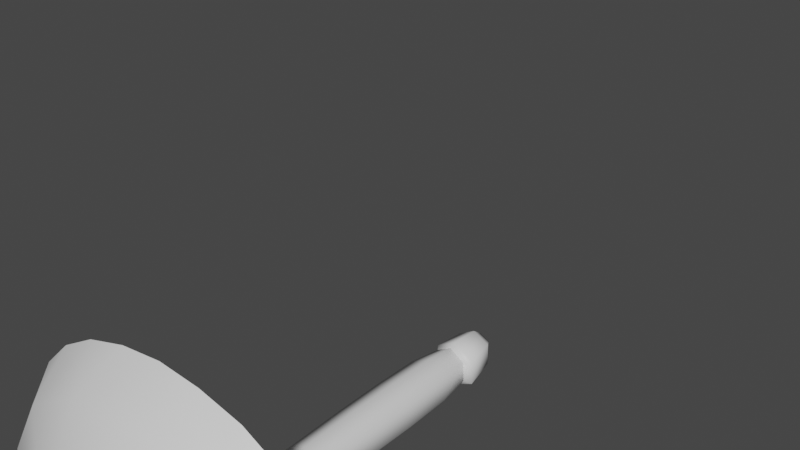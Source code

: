# Source: FE_leaf_14-01-2-5.blend  (saved by Blender 3.0.42; exported with 4.5.12 LTS)
import bpy
from mathutils import Matrix  # noqa: F401  (used for matrix-valued properties, if any)

bpy.ops.wm.read_factory_settings(use_empty=True)
scene = bpy.context.scene
scene.name = 'Scene'

# ---- materials (node trees are filled in below, after node groups)
mat_material = bpy.data.materials.new('Material')
mat_material.use_transparent_shadow = False

# ---- material node trees
mat_material.use_nodes = True; mat_material.node_tree.nodes.clear()
_N = mat_material.node_tree.nodes; _L = mat_material.node_tree.links
n0 = _N.new('ShaderNodeBsdfPrincipled'); n0.name = 'Principled BSDF'; n0.location = (10, 300)
n0.distribution = 'GGX'
n0.subsurface_method = 'RANDOM_WALK_SKIN'
n0.inputs[3].default_value = 1.45
n0.inputs[27].default_value = (0.0, 0.0, 0.0, 1.0)
n0.inputs[28].default_value = 1.0
n1 = _N.new('ShaderNodeOutputMaterial'); n1.name = 'Material Output'; n1.location = (300, 300)
_L.new(n0.outputs[0], n1.inputs[0])
n1.is_active_output = True

# ---- world
world_world = bpy.data.worlds.new('World'); scene.world = world_world
world_world.use_nodes = True; world_world.node_tree.nodes.clear()
_N = world_world.node_tree.nodes; _L = world_world.node_tree.links
n0 = _N.new('ShaderNodeOutputWorld'); n0.name = 'World Output'; n0.location = (300, 300)
n1 = _N.new('ShaderNodeBackground'); n1.name = 'Background'; n1.location = (10, 300)
n1.inputs[0].default_value = (0.05088, 0.05088, 0.05088, 1.0)
_L.new(n1.outputs[0], n0.inputs[0])
n0.is_active_output = True
world_world.color = (0.05088, 0.05088, 0.05088)
world_world.use_sun_shadow = False
world_world.sun_shadow_jitter_overblur = 0.0

# ---- meshes
me_fe_mushroom3_lt7_gmdl_002 = bpy.data.meshes.new('FE_mushroom3_Lt7.gmdl.002')
me_fe_mushroom3_lt7_gmdl_002.from_pydata([(0.04553, 0.04927, 0.03225), (-0.0002338, 0.04938, 0.05645), (2.349e-05, -0.004928, 0.09548), (0.07816, -0.005126, 0.05412), (-0.0482, 0.04954, 0.02877), (-0.08186, -0.004659, 0.04818), (-0.078, -0.004523, -0.05195), (-0.04583, 0.04962, -0.0298), (-0.0002346, 0.04951, -0.05398), (2.212e-05, -0.00472, -0.0933), (-0.0002346, 0.04951, -0.05398), (0.0475, 0.04935, -0.02633), (0.08174, -0.004989, -0.04602), (2.212e-05, -0.00472, -0.0933), (0.09361, -1.52, 0.06276), (0.0002942, -1.52, 0.1119), (0.0004481, -1.778, 0.1318), (0.1104, -1.777, 0.07328), (-0.09713, -1.521, 0.05529), (-0.116, -1.778, 0.06502), (-0.09317, -1.521, -0.06433), (-0.1118, -1.778, -0.07901), (0.0009505, -1.521, -0.1135), (0.001677, -1.777, -0.1373), (0.0009505, -1.521, -0.1135), (0.09926, -1.52, -0.05667), (0.1181, -1.777, -0.06807), (0.001677, -1.777, -0.1373), (-0.0002678, 0.04944, 0.001232), (-0.0002678, 0.04944, 0.001232), (0.1104, -1.777, 0.07328), (0.0004481, -1.778, 0.1318), (0.002125, -1.774, 0.001451), (-0.116, -1.778, 0.06502), (-0.1118, -1.778, -0.07901), (0.001677, -1.777, -0.1373), (0.1181, -1.777, -0.06807), (0.006201, -1.715, -0.002329), (-0.02205, -1.745, 0.2316), (0.1713, -1.744, 0.1654), (-0.1944, -1.746, 0.1216), (-0.2159, -1.746, -0.08166), (-0.07034, -1.745, -0.2252), (0.1326, -1.744, -0.2009), (0.2402, -1.743, -0.0271), (0.3539, -1.883, 0.5497), (0.5578, -1.883, 0.3538), (0.538, -1.713, 0.6655), (0.6765, -1.713, 0.5397), (0.7716, -1.713, 0.3768), (0.07381, -1.884, 0.6325), (0.1871, -1.713, 0.8024), (0.3746, -1.713, 0.7545), (-0.2167, -1.884, 0.6037), (-0.1865, -1.713, 0.8024), (0.002194, -1.713, 0.8219), (-0.4632, -1.884, 0.4623), (-0.5289, -1.713, 0.6586), (-0.3687, -1.713, 0.7496), (-0.6101, -1.885, 0.2188), (-0.7551, -1.713, 0.3733), (-0.6598, -1.713, 0.5322), (-0.6345, -1.886, -0.08538), (-0.8264, -1.713, -0.001761), (-0.809, -1.713, 0.1936), (-0.5433, -1.884, -0.3638), (-0.7499, -1.713, -0.3873), (-0.807, -1.713, -0.2057), (-0.3422, -1.884, -0.5629), (-0.5261, -1.714, -0.6828), (-0.6586, -1.713, -0.5516), (-0.07152, -1.884, -0.6512), (-0.1891, -1.714, -0.8364), (-0.3708, -1.713, -0.7792), (0.2273, -1.884, -0.6093), (0.1942, -1.713, -0.8066), (-0.001446, -1.713, -0.8416), (0.4698, -1.883, -0.4611), (0.5321, -1.713, -0.6498), (0.3813, -1.713, -0.7506), (0.61, -1.883, -0.2095), (0.7612, -1.713, -0.3584), (0.6612, -1.713, -0.5244), (0.6449, -1.883, 0.08038), (0.8345, -1.713, 0.006031), (0.81, -1.713, -0.1804), (0.8223, -1.713, 0.1984), (0.3977, -1.888, 0.6155), (0.6293, -1.888, 0.3989), (0.6765, -1.713, 0.5397), (0.538, -1.713, 0.6655), (0.7716, -1.713, 0.3768), (0.08294, -1.888, 0.703), (0.3746, -1.713, 0.7545), (0.1871, -1.713, 0.8024), (-0.2374, -1.888, 0.6694), (0.002194, -1.713, 0.8219), (-0.1865, -1.713, 0.8024), (-0.5087, -1.888, 0.5093), (-0.3687, -1.713, 0.7496), (-0.5289, -1.713, 0.6586), (-0.6721, -1.888, 0.2402), (-0.6598, -1.713, 0.5322), (-0.7551, -1.713, 0.3733), (-0.7057, -1.888, -0.09265), (-0.809, -1.713, 0.1936), (-0.8264, -1.713, -0.001761), (-0.6109, -1.888, -0.4105), (-0.807, -1.713, -0.2057), (-0.7499, -1.713, -0.3873), (-0.3892, -1.888, -0.6354), (-0.6586, -1.713, -0.5516), (-0.5261, -1.714, -0.6828), (-0.08374, -1.888, -0.7281), (-0.3708, -1.713, -0.7792), (-0.1891, -1.714, -0.8364), (0.248, -1.888, -0.6733), (-0.001446, -1.713, -0.8416), (0.1942, -1.713, -0.8066), (0.5153, -1.888, -0.5061), (0.3813, -1.713, -0.7506), (0.5321, -1.713, -0.6498), (0.6788, -1.888, -0.2327), (0.6612, -1.713, -0.5244), (0.7612, -1.713, -0.3584), (0.7183, -1.888, 0.08915), (0.81, -1.713, -0.1804), (0.8345, -1.713, 0.006031), (0.8223, -1.713, 0.1984), (0.05137, -2.04, 0.4089), (0.006097, -2.069, -0.002692), (0.2376, -2.04, 0.3596), (0.3718, -2.04, 0.2341), (0.4225, -2.04, 0.05217), (0.3965, -2.04, -0.1365), (0.3007, -2.04, -0.2938), (0.1446, -2.04, -0.3932), (-0.04919, -2.04, -0.4291), (-0.2268, -2.041, -0.3749), (-0.3563, -2.041, -0.245), (-0.4097, -2.04, -0.05896), (-0.3853, -2.04, 0.1334), (-0.289, -2.04, 0.2895), (-0.1334, -2.04, 0.3868), (0.076, -0.183, 0.04926), (-0.004758, -0.172, 0.08606), (-0.004696, -0.3315, 0.1058), (0.09134, -0.3434, 0.05833), (0.09582, -0.3435, -0.05337), (0.07957, -0.1836, -0.04333), (-0.004686, -0.1723, -0.08619), (-0.00464, -0.3314, -0.1067), (-0.08115, -0.1615, -0.04463), (-0.004686, -0.1723, -0.08619), (-0.00464, -0.3314, -0.1067), (-0.1008, -0.3191, -0.05711), (-0.1045, -0.3192, 0.04907), (-0.08418, -0.162, 0.0381), (0.004743, -0.1545, 0.1097), (-0.0942, -0.1448, 0.05001), (-0.08418, -0.162, 0.0381), (-0.004758, -0.172, 0.08606), (0.1097, -0.1673, 0.06165), (0.076, -0.183, 0.04926), (0.07957, -0.1836, -0.04333), (0.1141, -0.1689, -0.05317), (0.004827, -0.1555, -0.1096), (-0.004686, -0.1723, -0.08619), (-0.0901, -0.1434, -0.05674), (0.004827, -0.1555, -0.1096), (-0.004686, -0.1723, -0.08619), (-0.08115, -0.1615, -0.04463), (0.08907, -1.052, 0.05863), (-0.001847, -1.048, 0.1045), (-0.000294, -1.277, 0.103), (0.08751, -1.279, 0.05798), (0.09233, -1.279, -0.05123), (0.09371, -1.053, -0.05131), (-0.00172, -1.048, -0.104), (-4.237e-05, -1.277, -0.1035), (-0.0931, -1.043, -0.0569), (-0.00172, -1.048, -0.104), (-4.237e-05, -1.277, -0.1035), (-0.08837, -1.274, -0.05769), (-0.09192, -1.275, 0.05008), (-0.0967, -1.043, 0.05014), (0.0951, -0.5736, 0.06089), (-0.003771, -0.563, 0.1099), (-0.002716, -0.802, 0.1093), (0.09387, -0.811, 0.06154), (0.09861, -0.8112, -0.05361), (0.09981, -0.5743, -0.05544), (-0.003728, -0.5629, -0.111), (-0.002671, -0.8019, -0.1091), (-0.1027, -0.5517, -0.05982), (-0.003728, -0.5629, -0.111), (-0.002671, -0.8019, -0.1091), (-0.09949, -0.7927, -0.05938), (-0.1033, -0.793, 0.0517), (-0.1066, -0.5523, 0.05157)], [], [(2, 3, 1), (0, 1, 3), (5, 2, 4), (1, 4, 2), (6, 5, 7), (5, 4, 7), (9, 6, 8), (7, 8, 6), (12, 13, 11), (10, 11, 13), (3, 12, 0), (12, 11, 0), (16, 17, 15), (14, 15, 17), (19, 16, 18), (15, 18, 16), (19, 18, 21), (18, 20, 21), (23, 21, 22), (20, 22, 21), (27, 24, 26), (24, 25, 26), (26, 25, 17), (25, 14, 17), (1, 0, 28), (4, 1, 28), (4, 28, 7), (8, 7, 28), (11, 10, 29), (11, 28, 0), (30, 31, 32), (31, 33, 32), (32, 33, 34), (34, 35, 32), (35, 36, 32), (32, 36, 30), (37, 38, 39), (37, 40, 38), (37, 41, 40), (37, 42, 41), (37, 43, 42), (37, 44, 43), (37, 39, 44), (45, 46, 39), (45, 47, 46), (47, 48, 46), (48, 49, 46), (50, 45, 38), (45, 39, 38), (50, 51, 45), (51, 52, 45), (52, 47, 45), (53, 50, 38), (53, 54, 50), (54, 55, 50), (55, 51, 50), (53, 38, 56), (56, 38, 40), (53, 56, 58), (56, 57, 58), (58, 54, 53), (59, 56, 40), (59, 60, 56), (60, 61, 56), (61, 57, 56), (59, 40, 62), (62, 40, 41), (62, 63, 59), (63, 64, 59), (64, 60, 59), (65, 62, 41), (62, 65, 67), (65, 66, 67), (67, 63, 62), (65, 41, 68), (68, 41, 42), (65, 68, 70), (68, 69, 70), (70, 66, 65), (71, 68, 42), (71, 72, 68), (72, 73, 68), (73, 69, 68), (71, 42, 74), (74, 42, 43), (74, 75, 71), (75, 76, 71), (76, 72, 71), (77, 74, 43), (74, 77, 79), (77, 78, 79), (79, 75, 74), (80, 77, 44), (77, 43, 44), (80, 81, 77), (81, 82, 77), (82, 78, 77), (83, 80, 44), (83, 84, 80), (84, 85, 80), (85, 81, 80), (83, 44, 46), (46, 44, 39), (83, 46, 86), (46, 49, 86), (86, 84, 83), (87, 88, 90), (88, 89, 90), (88, 91, 89), (92, 87, 94), (87, 93, 94), (87, 90, 93), (92, 96, 95), (95, 96, 97), (92, 94, 96), (95, 99, 98), (98, 99, 100), (95, 97, 99), (101, 98, 103), (98, 102, 103), (98, 100, 102), (104, 101, 106), (101, 105, 106), (101, 103, 105), (104, 108, 107), (107, 108, 109), (104, 106, 108), (110, 107, 112), (107, 111, 112), (107, 109, 111), (113, 110, 115), (110, 114, 115), (110, 112, 114), (116, 113, 118), (113, 117, 118), (113, 115, 117), (116, 120, 119), (119, 120, 121), (116, 118, 120), (122, 119, 124), (119, 123, 124), (119, 121, 123), (125, 122, 127), (122, 126, 127), (122, 124, 126), (125, 128, 88), (88, 128, 91), (125, 127, 128), (129, 130, 131), (131, 130, 132), (132, 130, 133), (133, 130, 134), (134, 130, 135), (135, 130, 136), (136, 130, 137), (137, 130, 138), (138, 130, 139), (139, 130, 140), (140, 130, 141), (141, 130, 142), (142, 130, 143), (143, 130, 129), (145, 146, 144), (144, 146, 147), (147, 148, 144), (148, 149, 144), (150, 149, 151), (149, 148, 151), (152, 153, 155), (153, 154, 155), (155, 156, 152), (156, 157, 152), (157, 156, 145), (145, 156, 146), (158, 159, 161), (159, 160, 161), (162, 158, 163), (158, 161, 163), (165, 162, 164), (163, 164, 162), (165, 164, 166), (166, 164, 167), (169, 170, 168), (168, 170, 171), (159, 168, 160), (171, 160, 168), (2, 5, 158), (5, 159, 158), (3, 2, 162), (2, 158, 162), (12, 3, 165), (162, 165, 3), (12, 165, 13), (13, 165, 166), (9, 169, 6), (6, 169, 168), (5, 6, 159), (168, 159, 6), (173, 174, 172), (172, 174, 175), (175, 176, 172), (176, 177, 172), (178, 177, 179), (177, 176, 179), (180, 181, 183), (181, 182, 183), (183, 184, 180), (184, 185, 180), (185, 184, 173), (173, 184, 174), (174, 15, 175), (175, 15, 14), (176, 175, 25), (25, 175, 14), (179, 176, 24), (176, 25, 24), (183, 182, 20), (182, 22, 20), (18, 184, 20), (184, 183, 20), (184, 18, 174), (174, 18, 15), (187, 188, 186), (186, 188, 189), (189, 190, 186), (190, 191, 186), (192, 191, 193), (191, 190, 193), (194, 195, 197), (195, 196, 197), (198, 199, 197), (197, 199, 194), (199, 198, 187), (187, 198, 188), (188, 173, 189), (189, 173, 172), (172, 177, 189), (177, 190, 189), (193, 190, 178), (190, 177, 178), (197, 196, 180), (196, 181, 180), (180, 185, 197), (185, 198, 197), (198, 185, 188), (188, 185, 173), (146, 187, 147), (147, 187, 186), (186, 191, 147), (191, 148, 147), (151, 148, 192), (148, 191, 192), (155, 154, 194), (154, 195, 194), (199, 156, 194), (194, 156, 155), (156, 199, 146), (146, 199, 187), (88, 87, 132), (87, 131, 132), (88, 132, 125), (125, 132, 133), (125, 133, 122), (122, 133, 134), (119, 122, 135), (122, 134, 135), (119, 135, 116), (116, 135, 136), (113, 116, 137), (116, 136, 137), (110, 113, 138), (113, 137, 138), (110, 138, 107), (107, 138, 139), (107, 139, 104), (104, 139, 140), (101, 104, 141), (104, 140, 141), (98, 101, 142), (101, 141, 142), (98, 142, 95), (95, 142, 143), (95, 143, 92), (92, 143, 129), (87, 92, 131), (92, 129, 131)])
me_fe_mushroom3_lt7_gmdl_002.polygons.foreach_set('use_smooth', [True] * 286)
_uv = me_fe_mushroom3_lt7_gmdl_002.uv_layers.new(name='UVMap')
_uv.uv.foreach_set('vector', [0.7247, 0.4272, 0.776, 0.4272, 0.7247, 0.4534, 0.7758, 0.4534, 0.7247, 0.4534, 0.776, 0.4272, 0.6735, 0.4272, 0.7247, 0.4272, 0.6736, 0.4534, 0.7247, 0.4534, 0.6736, 0.4534, 0.7247, 0.4272, 0.5709, 0.4273, 0.6735, 0.4272, 0.5711, 0.4534, 0.6735, 0.4272, 0.6736, 0.4534, 0.5711, 0.4534, 0.5196, 0.4273, 0.5709, 0.4273, 0.5196, 0.4534, 0.5711, 0.4534, 0.5196, 0.4534, 0.5709, 0.4273, 0.8785, 0.4273, 0.9298, 0.4273, 0.8784, 0.4534, 0.9298, 0.4534, 0.8784, 0.4534, 0.9298, 0.4273, 0.776, 0.4272, 0.8785, 0.4273, 0.7758, 0.4534, 0.8785, 0.4273, 0.8784, 0.4534, 0.7758, 0.4534, 0.7247, 0.04322, 0.7771, 0.04323, 0.7247, 0.09459, 0.777, 0.09459, 0.7247, 0.09459, 0.7771, 0.04323, 0.6723, 0.04323, 0.7247, 0.04322, 0.6725, 0.09459, 0.7247, 0.09459, 0.6725, 0.09459, 0.7247, 0.04322, 0.6723, 0.04323, 0.6725, 0.09459, 0.5698, 0.0433, 0.6725, 0.09459, 0.5699, 0.09463, 0.5698, 0.0433, 0.5196, 0.04332, 0.5698, 0.0433, 0.5196, 0.09464, 0.5699, 0.09463, 0.5196, 0.09464, 0.5698, 0.0433, 0.9298, 0.04332, 0.9298, 0.09464, 0.8797, 0.0433, 0.9298, 0.09464, 0.8795, 0.09463, 0.8797, 0.0433, 0.8797, 0.0433, 0.8795, 0.09463, 0.7771, 0.04323, 0.8795, 0.09463, 0.777, 0.09459, 0.7771, 0.04323, 0.7247, 0.4534, 0.7758, 0.4534, 0.7247, 0.4534, 0.6736, 0.4534, 0.7247, 0.4534, 0.7247, 0.4534, 0.6736, 0.4534, 0.7247, 0.4534, 0.5711, 0.4534, 0.5196, 0.4534, 0.5711, 0.4534, 0.7247, 0.4534, 0.8784, 0.4534, 0.9298, 0.4534, 0.9025, 0.4908, 0.8784, 0.4534, 0.7247, 0.4534, 0.7758, 0.4534, 0.7123, 0.7501, 0.693, 0.7581, 0.693, 0.7309, 0.693, 0.7581, 0.6738, 0.7501, 0.693, 0.7309, 0.693, 0.7309, 0.6738, 0.7501, 0.6738, 0.7116, 0.6738, 0.7116, 0.693, 0.7036, 0.693, 0.7309, 0.693, 0.7036, 0.7123, 0.7116, 0.693, 0.7309, 0.693, 0.7309, 0.7123, 0.7116, 0.7123, 0.7501, 0.2598, 0.2669, 0.2551, 0.2264, 0.2885, 0.2381, 0.2598, 0.2669, 0.2252, 0.2453, 0.2551, 0.2264, 0.2598, 0.2669, 0.2213, 0.2804, 0.2252, 0.2453, 0.2598, 0.2669, 0.2464, 0.3054, 0.2213, 0.2804, 0.2598, 0.2669, 0.2815, 0.3014, 0.2464, 0.3054, 0.2598, 0.2669, 0.3002, 0.2714, 0.2815, 0.3014, 0.2598, 0.2669, 0.2885, 0.2381, 0.3002, 0.2714, 0.354, 0.1192, 0.4084, 0.1721, 0.2885, 0.2381, 0.354, 0.1192, 0.4194, 0.06863, 0.4084, 0.1721, 0.4194, 0.06863, 0.4605, 0.1063, 0.4084, 0.1721, 0.4605, 0.1063, 0.4886, 0.1551, 0.4084, 0.1721, 0.2789, 0.09653, 0.354, 0.1192, 0.2551, 0.2264, 0.354, 0.1192, 0.2885, 0.2381, 0.2551, 0.2264, 0.2789, 0.09653, 0.3149, 0.02727, 0.354, 0.1192, 0.3149, 0.02727, 0.3708, 0.04183, 0.354, 0.1192, 0.3708, 0.04183, 0.4194, 0.06863, 0.354, 0.1192, 0.2008, 0.1039, 0.2789, 0.09653, 0.2551, 0.2264, 0.2008, 0.1039, 0.2036, 0.02669, 0.2789, 0.09653, 0.2036, 0.02669, 0.2598, 0.02118, 0.2789, 0.09653, 0.2598, 0.02118, 0.3149, 0.02727, 0.2789, 0.09653, 0.2008, 0.1039, 0.2551, 0.2264, 0.1344, 0.1415, 0.1344, 0.1415, 0.2551, 0.2264, 0.2252, 0.2453, 0.2008, 0.1039, 0.1344, 0.1415, 0.1492, 0.04215, 0.1344, 0.1415, 0.1013, 0.06903, 0.1492, 0.04215, 0.1492, 0.04215, 0.2036, 0.02669, 0.2008, 0.1039, 0.09465, 0.2067, 0.1344, 0.1415, 0.2252, 0.2453, 0.09465, 0.2067, 0.03337, 0.1538, 0.1344, 0.1415, 0.03337, 0.1538, 0.06203, 0.1065, 0.1344, 0.1415, 0.06203, 0.1065, 0.1013, 0.06903, 0.1344, 0.1415, 0.09465, 0.2067, 0.2252, 0.2453, 0.08767, 0.2883, 0.08767, 0.2883, 0.2252, 0.2453, 0.2213, 0.2804, 0.08767, 0.2883, 0.01153, 0.2655, 0.09465, 0.2067, 0.01153, 0.2655, 0.01701, 0.2072, 0.09465, 0.2067, 0.01701, 0.2072, 0.03337, 0.1538, 0.09465, 0.2067, 0.1118, 0.3632, 0.08767, 0.2883, 0.2213, 0.2804, 0.08767, 0.2883, 0.1118, 0.3632, 0.017, 0.3263, 0.1118, 0.3632, 0.03373, 0.3805, 0.017, 0.3263, 0.017, 0.3263, 0.01153, 0.2655, 0.08767, 0.2883, 0.1118, 0.3632, 0.2213, 0.2804, 0.1655, 0.417, 0.1655, 0.417, 0.2213, 0.2804, 0.2464, 0.3054, 0.1118, 0.3632, 0.1655, 0.417, 0.06071, 0.4296, 0.1655, 0.417, 0.1, 0.469, 0.06071, 0.4296, 0.06071, 0.4296, 0.03373, 0.3805, 0.1118, 0.3632, 0.2381, 0.441, 0.1655, 0.417, 0.2464, 0.3054, 0.2381, 0.441, 0.2003, 0.5153, 0.1655, 0.417, 0.2003, 0.5153, 0.1462, 0.4979, 0.1655, 0.417, 0.1462, 0.4979, 0.1, 0.469, 0.1655, 0.417, 0.2381, 0.441, 0.2464, 0.3054, 0.3184, 0.4302, 0.3184, 0.4302, 0.2464, 0.3054, 0.2815, 0.3014, 0.3184, 0.4302, 0.3146, 0.507, 0.2381, 0.441, 0.3146, 0.507, 0.2562, 0.5171, 0.2381, 0.441, 0.2562, 0.5171, 0.2003, 0.5153, 0.2381, 0.441, 0.3837, 0.3908, 0.3184, 0.4302, 0.2815, 0.3014, 0.3184, 0.4302, 0.3837, 0.3908, 0.3704, 0.4906, 0.3837, 0.3908, 0.4155, 0.4608, 0.3704, 0.4906, 0.3704, 0.4906, 0.3146, 0.507, 0.3184, 0.4302, 0.4217, 0.3234, 0.3837, 0.3908, 0.3002, 0.2714, 0.3837, 0.3908, 0.2815, 0.3014, 0.3002, 0.2714, 0.4217, 0.3234, 0.4843, 0.3742, 0.3837, 0.3908, 0.4843, 0.3742, 0.4542, 0.4236, 0.3837, 0.3908, 0.4542, 0.4236, 0.4155, 0.4608, 0.3837, 0.3908, 0.4315, 0.2456, 0.4217, 0.3234, 0.3002, 0.2714, 0.4315, 0.2456, 0.5067, 0.2657, 0.4217, 0.3234, 0.5067, 0.2657, 0.4991, 0.3212, 0.4217, 0.3234, 0.4991, 0.3212, 0.4843, 0.3742, 0.4217, 0.3234, 0.4315, 0.2456, 0.3002, 0.2714, 0.4084, 0.1721, 0.4084, 0.1721, 0.3002, 0.2714, 0.2885, 0.2381, 0.4315, 0.2456, 0.4084, 0.1721, 0.5034, 0.2083, 0.4084, 0.1721, 0.4886, 0.1551, 0.5034, 0.2083, 0.5034, 0.2083, 0.5067, 0.2657, 0.4315, 0.2456, 0.8066, 0.9068, 0.8724, 0.8447, 0.8511, 0.9263, 0.8724, 0.8447, 0.8915, 0.8892, 0.8511, 0.9263, 0.8724, 0.8447, 0.9192, 0.8413, 0.8915, 0.8892, 0.717, 0.9322, 0.8066, 0.9068, 0.7483, 0.967, 0.8066, 0.9068, 0.8033, 0.9527, 0.7483, 0.967, 0.8066, 0.9068, 0.8511, 0.9263, 0.8033, 0.9527, 0.717, 0.9322, 0.6941, 0.973, 0.6255, 0.9231, 0.6255, 0.9231, 0.6941, 0.973, 0.6387, 0.9676, 0.717, 0.9322, 0.7483, 0.967, 0.6941, 0.973, 0.6255, 0.9231, 0.5852, 0.9524, 0.5479, 0.8779, 0.5479, 0.8779, 0.5852, 0.9524, 0.5381, 0.9259, 0.6255, 0.9231, 0.6387, 0.9676, 0.5852, 0.9524, 0.5009, 0.8013, 0.5479, 0.8779, 0.4713, 0.8425, 0.5479, 0.8779, 0.4995, 0.889, 0.4713, 0.8425, 0.5479, 0.8779, 0.5381, 0.9259, 0.4995, 0.889, 0.4908, 0.7064, 0.5009, 0.8013, 0.4498, 0.7326, 0.5009, 0.8013, 0.4552, 0.7899, 0.4498, 0.7326, 0.5009, 0.8013, 0.4713, 0.8425, 0.4552, 0.7899, 0.4908, 0.7064, 0.4552, 0.6728, 0.5174, 0.6156, 0.5174, 0.6156, 0.4552, 0.6728, 0.4716, 0.6194, 0.4908, 0.7064, 0.4498, 0.7326, 0.4552, 0.6728, 0.5803, 0.5511, 0.5174, 0.6156, 0.5369, 0.5324, 0.5174, 0.6156, 0.4982, 0.5711, 0.5369, 0.5324, 0.5174, 0.6156, 0.4716, 0.6194, 0.4982, 0.5711, 0.6673, 0.5242, 0.5803, 0.5511, 0.6355, 0.4868, 0.5803, 0.5511, 0.5823, 0.5039, 0.6355, 0.4868, 0.5803, 0.5511, 0.5369, 0.5324, 0.5823, 0.5039, 0.762, 0.5394, 0.6673, 0.5242, 0.748, 0.495, 0.6673, 0.5242, 0.6905, 0.485, 0.748, 0.495, 0.6673, 0.5242, 0.6355, 0.4868, 0.6905, 0.485, 0.762, 0.5394, 0.8029, 0.5111, 0.8385, 0.5867, 0.8385, 0.5867, 0.8029, 0.5111, 0.8473, 0.5405, 0.762, 0.5394, 0.748, 0.495, 0.8029, 0.5111, 0.8856, 0.6644, 0.8385, 0.5867, 0.915, 0.6256, 0.8385, 0.5867, 0.8854, 0.5771, 0.915, 0.6256, 0.8385, 0.5867, 0.8473, 0.5405, 0.8854, 0.5771, 0.8973, 0.7562, 0.8856, 0.6644, 0.937, 0.7324, 0.8856, 0.6644, 0.9296, 0.6778, 0.937, 0.7324, 0.8856, 0.6644, 0.915, 0.6256, 0.9296, 0.6778, 0.8973, 0.7562, 0.9338, 0.7888, 0.8724, 0.8447, 0.8724, 0.8447, 0.9338, 0.7888, 0.9192, 0.8413, 0.8973, 0.7562, 0.937, 0.7324, 0.9338, 0.7888, 0.7079, 0.8518, 0.694, 0.7311, 0.7625, 0.837, 0.7625, 0.837, 0.694, 0.7311, 0.8016, 0.8, 0.8016, 0.8, 0.694, 0.7311, 0.8163, 0.7466, 0.8163, 0.7466, 0.694, 0.7311, 0.8083, 0.6912, 0.8083, 0.6912, 0.694, 0.7311, 0.78, 0.6453, 0.78, 0.6453, 0.694, 0.7311, 0.734, 0.6163, 0.734, 0.6163, 0.694, 0.7311, 0.6771, 0.6061, 0.6771, 0.6061, 0.694, 0.7311, 0.6251, 0.6223, 0.6251, 0.6223, 0.694, 0.7311, 0.5873, 0.6606, 0.5873, 0.6606, 0.694, 0.7311, 0.5719, 0.7152, 0.5719, 0.7152, 0.694, 0.7311, 0.5794, 0.7716, 0.5794, 0.7716, 0.694, 0.7311, 0.6079, 0.8173, 0.6079, 0.8173, 0.694, 0.7311, 0.6537, 0.8456, 0.6537, 0.8456, 0.694, 0.7311, 0.7079, 0.8518, 0.7202, 0.3468, 0.7208, 0.3152, 0.7773, 0.344, 0.7773, 0.344, 0.7208, 0.3152, 0.7773, 0.3128, 0.7773, 0.3128, 0.8782, 0.3129, 0.7773, 0.344, 0.8782, 0.3129, 0.878, 0.3441, 0.7773, 0.344, 0.9342, 0.3468, 0.878, 0.3441, 0.9337, 0.3153, 0.878, 0.3441, 0.8782, 0.3129, 0.9337, 0.3153, 0.5771, 0.3495, 0.5241, 0.3468, 0.5762, 0.3177, 0.5241, 0.3468, 0.5234, 0.3153, 0.5762, 0.3177, 0.5762, 0.3177, 0.6672, 0.3176, 0.5771, 0.3495, 0.6672, 0.3176, 0.6665, 0.3495, 0.5771, 0.3495, 0.6665, 0.3495, 0.6672, 0.3176, 0.7202, 0.3468, 0.7202, 0.3468, 0.6672, 0.3176, 0.7208, 0.3152, 0.727, 0.3519, 0.6709, 0.3559, 0.7202, 0.3468, 0.6709, 0.3559, 0.6665, 0.3495, 0.7202, 0.3468, 0.7813, 0.3479, 0.727, 0.3519, 0.7773, 0.344, 0.727, 0.3519, 0.7202, 0.3468, 0.7773, 0.344, 0.8734, 0.348, 0.7813, 0.3479, 0.878, 0.3441, 0.7773, 0.344, 0.878, 0.3441, 0.7813, 0.3479, 0.8734, 0.348, 0.878, 0.3441, 0.9275, 0.352, 0.9275, 0.352, 0.878, 0.3441, 0.9342, 0.3468, 0.5175, 0.352, 0.5241, 0.3468, 0.5733, 0.3559, 0.5733, 0.3559, 0.5241, 0.3468, 0.5771, 0.3495, 0.6709, 0.3559, 0.5733, 0.3559, 0.6665, 0.3495, 0.5771, 0.3495, 0.6665, 0.3495, 0.5733, 0.3559, 0.7247, 0.4272, 0.6735, 0.4272, 0.727, 0.3519, 0.6735, 0.4272, 0.6709, 0.3559, 0.727, 0.3519, 0.776, 0.4272, 0.7247, 0.4272, 0.7813, 0.3479, 0.7247, 0.4272, 0.727, 0.3519, 0.7813, 0.3479, 0.8785, 0.4273, 0.776, 0.4272, 0.8734, 0.348, 0.7813, 0.3479, 0.8734, 0.348, 0.776, 0.4272, 0.8785, 0.4273, 0.8734, 0.348, 0.9298, 0.4273, 0.9298, 0.4273, 0.8734, 0.348, 0.9275, 0.352, 0.5196, 0.4273, 0.5175, 0.352, 0.5709, 0.4273, 0.5709, 0.4273, 0.5175, 0.352, 0.5733, 0.3559, 0.6735, 0.4272, 0.5709, 0.4273, 0.6709, 0.3559, 0.5733, 0.3559, 0.6709, 0.3559, 0.5709, 0.4273, 0.7224, 0.1831, 0.7236, 0.1401, 0.7772, 0.1821, 0.7772, 0.1821, 0.7236, 0.1401, 0.7771, 0.1396, 0.7771, 0.1396, 0.8791, 0.1396, 0.7772, 0.1821, 0.8791, 0.1396, 0.8788, 0.1822, 0.7772, 0.1821, 0.932, 0.1831, 0.8788, 0.1822, 0.9309, 0.1401, 0.8788, 0.1822, 0.8791, 0.1396, 0.9309, 0.1401, 0.5736, 0.184, 0.5218, 0.1831, 0.5718, 0.1406, 0.5218, 0.1831, 0.5207, 0.1401, 0.5718, 0.1406, 0.5718, 0.1406, 0.6708, 0.1406, 0.5736, 0.184, 0.6708, 0.1406, 0.6693, 0.184, 0.5736, 0.184, 0.6693, 0.184, 0.6708, 0.1406, 0.7224, 0.1831, 0.7224, 0.1831, 0.6708, 0.1406, 0.7236, 0.1401, 0.7236, 0.1401, 0.7247, 0.09459, 0.7771, 0.1396, 0.7771, 0.1396, 0.7247, 0.09459, 0.777, 0.09459, 0.8791, 0.1396, 0.7771, 0.1396, 0.8795, 0.09463, 0.8795, 0.09463, 0.7771, 0.1396, 0.777, 0.09459, 0.9309, 0.1401, 0.8791, 0.1396, 0.9298, 0.09464, 0.8791, 0.1396, 0.8795, 0.09463, 0.9298, 0.09464, 0.5718, 0.1406, 0.5207, 0.1401, 0.5699, 0.09463, 0.5207, 0.1401, 0.5196, 0.09464, 0.5699, 0.09463, 0.6725, 0.09459, 0.6708, 0.1406, 0.5699, 0.09463, 0.6708, 0.1406, 0.5718, 0.1406, 0.5699, 0.09463, 0.6708, 0.1406, 0.6725, 0.09459, 0.7236, 0.1401, 0.7236, 0.1401, 0.6725, 0.09459, 0.7247, 0.09459, 0.7213, 0.2737, 0.7219, 0.2288, 0.7772, 0.2716, 0.7772, 0.2716, 0.7219, 0.2288, 0.7772, 0.2271, 0.7772, 0.2271, 0.8786, 0.2272, 0.7772, 0.2716, 0.8786, 0.2272, 0.8784, 0.2717, 0.7772, 0.2716, 0.9331, 0.2737, 0.8784, 0.2717, 0.9326, 0.2289, 0.8784, 0.2717, 0.8786, 0.2272, 0.9326, 0.2289, 0.5754, 0.2758, 0.5229, 0.2737, 0.5745, 0.2306, 0.5229, 0.2737, 0.5223, 0.2289, 0.5745, 0.2306, 0.6686, 0.2306, 0.6679, 0.2757, 0.5745, 0.2306, 0.5745, 0.2306, 0.6679, 0.2757, 0.5754, 0.2758, 0.6679, 0.2757, 0.6686, 0.2306, 0.7213, 0.2737, 0.7213, 0.2737, 0.6686, 0.2306, 0.7219, 0.2288, 0.7219, 0.2288, 0.7224, 0.1831, 0.7772, 0.2271, 0.7772, 0.2271, 0.7224, 0.1831, 0.7772, 0.1821, 0.7772, 0.1821, 0.8788, 0.1822, 0.7772, 0.2271, 0.8788, 0.1822, 0.8786, 0.2272, 0.7772, 0.2271, 0.9326, 0.2289, 0.8786, 0.2272, 0.932, 0.1831, 0.8786, 0.2272, 0.8788, 0.1822, 0.932, 0.1831, 0.5745, 0.2306, 0.5223, 0.2289, 0.5736, 0.184, 0.5223, 0.2289, 0.5218, 0.1831, 0.5736, 0.184, 0.5736, 0.184, 0.6693, 0.184, 0.5745, 0.2306, 0.6693, 0.184, 0.6686, 0.2306, 0.5745, 0.2306, 0.6686, 0.2306, 0.6693, 0.184, 0.7219, 0.2288, 0.7219, 0.2288, 0.6693, 0.184, 0.7224, 0.1831, 0.7208, 0.3152, 0.7213, 0.2737, 0.7773, 0.3128, 0.7773, 0.3128, 0.7213, 0.2737, 0.7772, 0.2716, 0.7772, 0.2716, 0.8784, 0.2717, 0.7773, 0.3128, 0.8784, 0.2717, 0.8782, 0.3129, 0.7773, 0.3128, 0.9337, 0.3153, 0.8782, 0.3129, 0.9331, 0.2737, 0.8782, 0.3129, 0.8784, 0.2717, 0.9331, 0.2737, 0.5762, 0.3177, 0.5234, 0.3153, 0.5754, 0.2758, 0.5234, 0.3153, 0.5229, 0.2737, 0.5754, 0.2758, 0.6679, 0.2757, 0.6672, 0.3176, 0.5754, 0.2758, 0.5754, 0.2758, 0.6672, 0.3176, 0.5762, 0.3177, 0.6672, 0.3176, 0.6679, 0.2757, 0.7208, 0.3152, 0.7208, 0.3152, 0.6679, 0.2757, 0.7213, 0.2737, 0.8724, 0.8447, 0.8066, 0.9068, 0.8016, 0.8, 0.8066, 0.9068, 0.7625, 0.837, 0.8016, 0.8, 0.8724, 0.8447, 0.8016, 0.8, 0.8973, 0.7562, 0.8973, 0.7562, 0.8016, 0.8, 0.8163, 0.7466, 0.8973, 0.7562, 0.8163, 0.7466, 0.8856, 0.6644, 0.8856, 0.6644, 0.8163, 0.7466, 0.8083, 0.6912, 0.8385, 0.5867, 0.8856, 0.6644, 0.78, 0.6453, 0.8856, 0.6644, 0.8083, 0.6912, 0.78, 0.6453, 0.8385, 0.5867, 0.78, 0.6453, 0.762, 0.5394, 0.762, 0.5394, 0.78, 0.6453, 0.734, 0.6163, 0.6673, 0.5242, 0.762, 0.5394, 0.6771, 0.6061, 0.762, 0.5394, 0.734, 0.6163, 0.6771, 0.6061, 0.5803, 0.5511, 0.6673, 0.5242, 0.6251, 0.6223, 0.6673, 0.5242, 0.6771, 0.6061, 0.6251, 0.6223, 0.5803, 0.5511, 0.6251, 0.6223, 0.5174, 0.6156, 0.5174, 0.6156, 0.6251, 0.6223, 0.5873, 0.6606, 0.5174, 0.6156, 0.5873, 0.6606, 0.4908, 0.7064, 0.4908, 0.7064, 0.5873, 0.6606, 0.5719, 0.7152, 0.5009, 0.8013, 0.4908, 0.7064, 0.5794, 0.7716, 0.4908, 0.7064, 0.5719, 0.7152, 0.5794, 0.7716, 0.5479, 0.8779, 0.5009, 0.8013, 0.6079, 0.8173, 0.5009, 0.8013, 0.5794, 0.7716, 0.6079, 0.8173, 0.5479, 0.8779, 0.6079, 0.8173, 0.6255, 0.9231, 0.6255, 0.9231, 0.6079, 0.8173, 0.6537, 0.8456, 0.6255, 0.9231, 0.6537, 0.8456, 0.717, 0.9322, 0.717, 0.9322, 0.6537, 0.8456, 0.7079, 0.8518, 0.8066, 0.9068, 0.717, 0.9322, 0.7625, 0.837, 0.717, 0.9322, 0.7079, 0.8518, 0.7625, 0.837])
me_fe_mushroom3_lt7_gmdl_002.materials.append(mat_material)
me_fe_mushroom3_lt7_gmdl_002.use_remesh_fix_poles = True
me_fe_mushroom3_lt7_gmdl_002.use_remesh_preserve_attributes = False
me_fe_mushroom3_lt7_gmdl_002.update()
arm_armature = bpy.data.armatures.new('Armature')  # bones are not reproduced

# ---- objects
ob_armature = bpy.data.objects.new('Armature', arm_armature)
ob_4_140888_fb_13_3289_fl1_u_52_2343_clean = bpy.data.objects.new('4,140888 Fb 13,3289 FL1 U 52,2343_clean', me_fe_mushroom3_lt7_gmdl_002)

# ---- transforms, parenting, visibility, modifiers, constraints
ob_armature.location = (0.0, 0.0, 0.0)
ob_4_140888_fb_13_3289_fl1_u_52_2343_clean.parent = ob_armature
ob_4_140888_fb_13_3289_fl1_u_52_2343_clean.location = (0.0, 0.0, 0.0)
_vg = ob_4_140888_fb_13_3289_fl1_u_52_2343_clean.vertex_groups.new(name='Bone')
for _i, _w in zip([0, 1, 2, 3, 4, 5, 6, 7, 8, 9, 10, 11, 12, 13, 28, 29, 158, 159, 160, 161, 162, 163, 164, 165, 166, 167, 168, 169, 170, 171], [1.0, 1.0, 1.0, 1.0, 1.0, 1.0, 1.0, 1.0, 0.9999, 1.0, 0.9999, 1.0, 1.0, 1.0, 1.0, 1.0, 2.548e-06, 0.0, 0.0, 0.0, 0.0, 0.0, 0.0, 0.0, 3.675e-07, 0.0, 0.0, 3.824e-07, 0.0, 0.0]): _vg.add([_i], _w, 'REPLACE')
_vg = ob_4_140888_fb_13_3289_fl1_u_52_2343_clean.vertex_groups.new(name='Bone.001')
for _i, _w in zip([0, 2, 3, 4, 5, 6, 7, 8, 9, 10, 11, 12, 13, 158, 159, 160, 162, 163, 164, 165, 166, 167, 168, 169, 170, 171], [0.0, 0.0, 0.0, 6.062e-06, 3.606e-06, 2.404e-06, 0.0, 9.317e-05, 2.235e-05, 0.0001109, 5.413e-06, 0.0, 2.327e-05, 1.0, 1.0, 0.0, 1.0, 0.0, 0.0, 1.0, 1.0, 0.0, 1.0, 1.0, 0.0, 0.0]): _vg.add([_i], _w, 'REPLACE')
_vg = ob_4_140888_fb_13_3289_fl1_u_52_2343_clean.vertex_groups.new(name='Bone.002')
for _i, _w in zip([0, 1, 2, 3, 4, 5, 6, 7, 8, 9, 10, 11, 12, 13, 144, 145, 149, 150, 152, 153, 156, 157, 158, 159, 160, 161, 162, 163, 164, 165, 166, 167, 168, 169, 170, 171], [0.0, 9.179e-06, 0.0, 0.0, 1.508e-06, 4.262e-06, 3.382e-07, 0.0, 1.173e-05, 3.998e-06, 1.519e-05, 7.058e-08, 0.0, 3.793e-06, 1.0, 1.0, 1.0, 1.0, 1.0, 1.0, 0.0, 1.0, 1.277e-05, 0.0, 1.0, 1.0, 0.0, 1.0, 1.0, 0.0, 5.176e-06, 1.0, 0.0, 5.28e-06, 1.0, 1.0]): _vg.add([_i], _w, 'REPLACE')
_vg = ob_4_140888_fb_13_3289_fl1_u_52_2343_clean.vertex_groups.new(name='Bone.003')
for _i, _w in zip([144, 145, 146, 147, 148, 149, 150, 151, 152, 153, 154, 155, 156, 157, 186, 187, 191, 192, 194, 195, 199], [0.0, 0.0, 1.0, 1.0, 1.0, 0.0, 0.0, 1.0, 0.0, 0.0, 1.0, 1.0, 1.0, 0.0, 0.0, 0.0, 0.0, 0.0, 0.0002987, 0.0, 0.0]): _vg.add([_i], _w, 'REPLACE')
_vg = ob_4_140888_fb_13_3289_fl1_u_52_2343_clean.vertex_groups.new(name='Bone.004')
for _i, _w in zip([146, 147, 148, 151, 154, 155, 156, 186, 187, 188, 189, 190, 191, 192, 193, 194, 195, 196, 197, 198, 199], [0.0, 0.0, 2.682e-06, 0.0, 0.0, 0.0, 0.0, 1.0, 1.0, 0.0, 0.0, 0.0, 1.0, 1.0, 0.0, 0.9995, 1.0, 0.0, 0.0, 4.681e-06, 1.0]): _vg.add([_i], _w, 'REPLACE')
_vg = ob_4_140888_fb_13_3289_fl1_u_52_2343_clean.vertex_groups.new(name='Bone.005')
for _i, _w in zip([172, 173, 177, 178, 180, 181, 185, 186, 187, 188, 189, 190, 191, 192, 193, 194, 195, 196, 197, 198, 199], [0.0, 0.0, 0.0, 0.0, 0.0, 0.0, 5.618e-06, 0.0, 0.0, 1.0, 1.0, 1.0, 0.0, 0.0, 1.0, 0.0002464, 0.0, 1.0, 1.0, 1.0, 0.0]): _vg.add([_i], _w, 'REPLACE')
_vg = ob_4_140888_fb_13_3289_fl1_u_52_2343_clean.vertex_groups.new(name='Bone.006')
for _i, _w in zip([172, 173, 176, 177, 178, 179, 180, 181, 182, 183, 184, 185, 190, 193, 196, 197, 198], [1.0, 1.0, 0.0, 1.0, 1.0, 0.0, 1.0, 1.0, 0.0, 0.0, 0.0, 1.0, 0.0, 0.0, 0.0, 0.0, 2.292e-06]): _vg.add([_i], _w, 'REPLACE')
_vg = ob_4_140888_fb_13_3289_fl1_u_52_2343_clean.vertex_groups.new(name='Bone.007')
for _i, _w in zip([14, 15, 18, 20, 22, 24, 25, 172, 173, 174, 175, 176, 177, 178, 179, 180, 181, 182, 183, 184, 185, 188, 189], [0.0, 0.0, 0.0, 2.739e-06, 0.0, 0.0, 0.0, 0.0, 0.0, 1.0, 1.0, 1.0, 0.0, 0.0, 1.0, 0.0, 0.0, 1.0, 1.0, 1.0, 1.745e-05, 0.0, 0.0]): _vg.add([_i], _w, 'REPLACE')
_vg = ob_4_140888_fb_13_3289_fl1_u_52_2343_clean.vertex_groups.new(name='Bone.008')
for _i, _w in zip([14, 15, 18, 20, 22, 24, 25, 172, 174, 175, 176, 179], [1.0, 1.0, 1.0, 0.9999, 1.0, 1.0, 1.0, 0.0, 0.0, 0.0, 0.0, 0.0]): _vg.add([_i], _w, 'REPLACE')
_vg = ob_4_140888_fb_13_3289_fl1_u_52_2343_clean.vertex_groups.new(name='Bone.009')
for _i, _w in zip([14, 15, 16, 17, 18, 19, 20, 21, 22, 23, 24, 25, 26, 27, 30, 31, 32, 33, 34, 35, 36, 174, 175, 176, 179, 182, 183, 184], [0.0, 0.0, 1.0, 1.0, 0.0, 1.0, 5.269e-05, 1.0, 0.0, 1.0, 0.0, 0.0, 1.0, 1.0, 1.0, 1.0, 1.0, 1.0, 1.0, 1.0, 1.0, 0.0, 0.0, 0.0, 0.0, 0.0, 0.0, 0.0]): _vg.add([_i], _w, 'REPLACE')
_vg = ob_4_140888_fb_13_3289_fl1_u_52_2343_clean.vertex_groups.new(name='Bone.010')
for _i, _w in zip([37, 38, 39, 40, 41, 42, 43, 44, 45, 46, 47, 48, 49, 50, 51, 52, 53, 54, 55, 56, 57, 58, 59, 60, 61, 62, 63, 64, 65, 66, 67, 68, 69, 70, 71, 72, 73, 74, 75, 76, 77, 78, 79, 80, 81, 82, 83, 84, 85, 86, 87, 88, 89, 90, 91, 92, 93, 94, 95, 96, 97, 98, 99, 100, 101, 102, 103, 104, 105, 106, 107, 108, 109, 110, 111, 112, 113, 114, 115, 116, 117, 118, 119, 120, 121, 122, 123, 124, 125, 126, 127, 128, 129, 130, 131, 132, 133, 134, 135, 136, 137, 138, 139, 140, 141, 142, 143], [1.0, 0.94, 0.94, 0.94, 0.94, 0.94, 0.94, 0.94, 0.56, 0.56, 3.499e-05, 0.0, 0.0002598, 0.56, 0.0, 0.0, 0.56, 1.717e-05, 0.0, 0.56, 3.159e-05, 0.0, 0.56, 0.0, 0.0, 0.56, 1.431e-06, 1.431e-06, 0.5589, 1.371e-06, 0.0, 0.56, 0.0, 0.0, 0.5593, 0.0, 4.697e-05, 0.56, 1.967e-06, 0.0, 0.56, 0.0, 0.0, 0.5596, 0.0, 1.55e-06, 0.56, 0.0, 7.51e-06, 0.0, 0.05, 0.04999, 1.121e-05, 3.499e-05, 0.0002598, 0.05, 0.0, 2.205e-06, 0.04989, 0.0, 1.717e-05, 0.05, 0.0, 3.159e-05, 0.05, 0.0, 0.0, 0.05, 1.431e-06, 1.431e-06, 0.05, 0.0, 1.371e-06, 0.05, 0.0, 0.0, 0.05, 0.001944, 0.0, 0.05, 0.0, 1.669e-06, 0.04999, 0.0, 2.98e-06, 0.05, 1.55e-06, 0.0, 0.05, 7.51e-06, 0.0, 0.0, 0.0, 8.878e-06, 0.0, 0.0, 0.0, 0.0, 1.231e-05, 0.0, 0.0, 0.0, 0.0, 0.0, 0.0, 0.0, 0.0]): _vg.add([_i], _w, 'REPLACE')
_vg = ob_4_140888_fb_13_3289_fl1_u_52_2343_clean.vertex_groups.new(name='Bone.011')
for _i, _w in zip([38, 39, 40, 41, 42, 43, 44, 45, 46, 47, 48, 49, 50, 51, 52, 53, 54, 55, 56, 57, 58, 59, 60, 61, 62, 63, 64, 65, 66, 67, 68, 69, 70, 71, 72, 73, 74, 75, 76, 77, 78, 79, 80, 81, 82, 83, 84, 85, 86, 87, 88, 89, 90, 91, 92, 93, 94, 95, 96, 97, 98, 99, 100, 101, 102, 103, 104, 105, 106, 107, 108, 109, 110, 111, 112, 113, 114, 115, 116, 117, 118, 119, 120, 121, 122, 123, 124, 125, 126, 127, 128, 129, 130, 131, 132, 133, 134, 135, 136, 137, 138, 139, 140, 141, 142, 143], [0.06, 0.06, 0.06, 0.06, 0.06, 0.05999, 0.06, 0.44, 0.44, 1.0, 1.0, 0.9997, 0.44, 1.0, 1.0, 0.44, 1.0, 1.0, 0.44, 1.0, 1.0, 0.44, 1.0, 1.0, 0.44, 1.0, 1.0, 0.4411, 1.0, 1.0, 0.44, 1.0, 1.0, 0.4407, 1.0, 1.0, 0.44, 1.0, 1.0, 0.44, 1.0, 1.0, 0.4404, 1.0, 1.0, 0.44, 1.0, 1.0, 1.0, 0.95, 0.95, 1.0, 1.0, 0.9997, 0.95, 1.0, 1.0, 0.9501, 1.0, 1.0, 0.95, 1.0, 1.0, 0.95, 1.0, 1.0, 0.95, 1.0, 1.0, 0.95, 1.0, 1.0, 0.95, 1.0, 1.0, 0.95, 0.9981, 1.0, 0.95, 1.0, 1.0, 0.95, 1.0, 1.0, 0.95, 1.0, 1.0, 0.95, 1.0, 1.0, 1.0, 0.5, 0.26, 0.5, 0.5, 0.5, 0.5, 0.5, 0.5, 0.5, 0.5, 0.5, 0.5, 0.5, 0.5, 0.5]): _vg.add([_i], _w, 'REPLACE')
_vg = ob_4_140888_fb_13_3289_fl1_u_52_2343_clean.vertex_groups.new(name='Bone.012')
for _i, _w in zip([129, 130, 131, 132, 133, 134, 135, 136, 137, 138, 139, 140, 141, 142, 143], [0.5, 0.74, 0.5, 0.5, 0.5, 0.5, 0.5, 0.5, 0.5, 0.5, 0.5, 0.5, 0.5, 0.5, 0.5]): _vg.add([_i], _w, 'REPLACE')
_m = ob_4_140888_fb_13_3289_fl1_u_52_2343_clean.modifiers.new('Armature', 'ARMATURE')
_m.object = ob_armature

# ---- collection membership
scene.collection.objects.link(ob_armature)
scene.collection.objects.link(ob_4_140888_fb_13_3289_fl1_u_52_2343_clean)

# ---- scene / render settings (as saved in the file)
scene.frame_start = 1; scene.frame_end = 250; scene.frame_set(27)
scene.render.engine = 'BLENDER_EEVEE_NEXT'
scene.cycles.sampling_pattern = 'TABULATED_SOBOL'
scene.cycles.use_light_tree = False
scene.view_settings.view_transform = 'Filmic'
bpy.context.view_layer.update()

# ---- added for rendering (the .blend has no active camera and no usable light): camera, sun
cam_auto = bpy.data.cameras.new('AutoCamera')
cam_auto.lens = 50.0
cam_auto.sensor_width = 36.0
cam_auto.clip_end = 1000.0
ob_auto_camera = bpy.data.objects.new('AutoCamera', cam_auto)
scene.collection.objects.link(ob_auto_camera)
ob_auto_camera.location = (2.45572, -3.4722, 2.80078)
ob_auto_camera.rotation_euler = (1.09748, -7.21219e-08, 0.694738)
scene.camera = ob_auto_camera
light_auto_sun = bpy.data.lights.new('AutoSun', 'SUN')
light_auto_sun.energy = 3.0
light_auto_sun.angle = 0.0523599
ob_auto_sun = bpy.data.objects.new('AutoSun', light_auto_sun)
scene.collection.objects.link(ob_auto_sun)
ob_auto_sun.rotation_euler = (0.872665, 0.174533, 0.523599)
bpy.context.view_layer.update()
